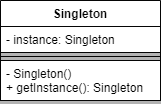

The diagram above was exported from draw.io. Its source (the exported page's mxGraphModel, read from the mxfile embedded in the PNG):
<mxGraphModel dx="626" dy="790" grid="1" gridSize="10" guides="1" tooltips="1" connect="1" arrows="1" fold="1" page="1" pageScale="1" pageWidth="827" pageHeight="1169" background="#B3B3B3" math="0" shadow="0">
  <root>
    <mxCell id="0" />
    <mxCell id="1" parent="0" />
    <mxCell id="9" value="Singleton" style="swimlane;fontStyle=1;align=center;verticalAlign=top;childLayout=stackLayout;horizontal=1;startSize=26;horizontalStack=0;resizeParent=1;resizeParentMax=0;resizeLast=0;collapsible=1;marginBottom=0;strokeColor=#050505;" parent="1" vertex="1">
      <mxGeometry x="290" y="180" width="160" height="100" as="geometry" />
    </mxCell>
    <mxCell id="10" value="- instance: Singleton" style="text;align=left;verticalAlign=top;spacingLeft=4;spacingRight=4;overflow=hidden;rotatable=0;points=[[0,0.5],[1,0.5]];portConstraint=eastwest;fillColor=default;strokeColor=#050505;" parent="9" vertex="1">
      <mxGeometry y="26" width="160" height="26" as="geometry" />
    </mxCell>
    <mxCell id="11" value="" style="line;strokeWidth=1;fillColor=none;align=left;verticalAlign=middle;spacingTop=-1;spacingLeft=3;spacingRight=3;rotatable=0;labelPosition=right;points=[];portConstraint=eastwest;strokeColor=#050505;" parent="9" vertex="1">
      <mxGeometry y="52" width="160" height="8" as="geometry" />
    </mxCell>
    <mxCell id="12" value="- Singleton()&#10;+ getInstance(): Singleton" style="text;align=left;verticalAlign=top;spacingLeft=4;spacingRight=4;overflow=hidden;rotatable=0;points=[[0,0.5],[1,0.5]];portConstraint=eastwest;fillColor=default;strokeColor=#050505;" parent="9" vertex="1">
      <mxGeometry y="60" width="160" height="40" as="geometry" />
    </mxCell>
  </root>
</mxGraphModel>